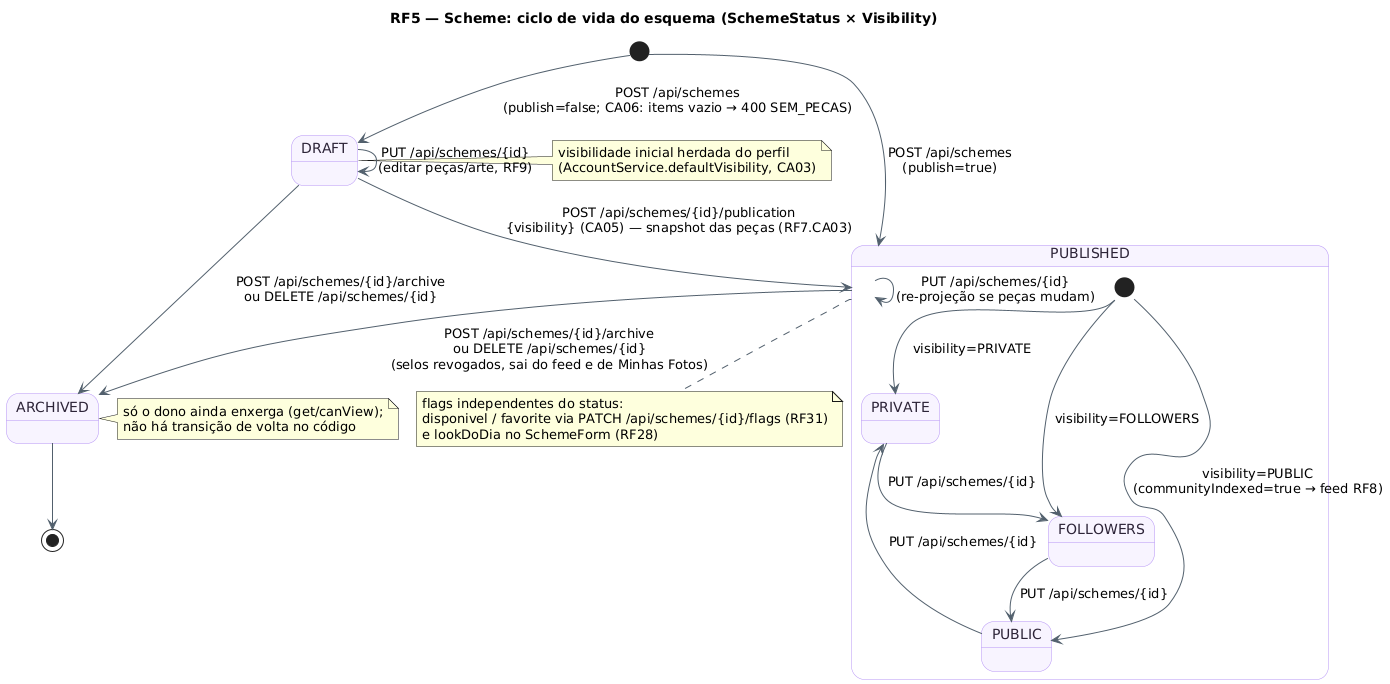

The diagram above was rendered by PlantUML. Its source (embedded in the PNG):
@startuml RF5_MaquinaDeEstados_Esquema
!pragma layout smetana
title RF5 — Scheme: ciclo de vida do esquema (SchemeStatus × Visibility)
skinparam backgroundColor #FFFFFF
skinparam state {
  BackgroundColor #F8F4FF
  BorderColor #B695F5
  FontColor #2D2438
  ArrowColor #52606D
}
[*] --> Rascunho : POST /api/schemes\n(publish=false; CA06: items vazio → 400 SEM_PECAS)
[*] --> Publicado : POST /api/schemes\n(publish=true)
state "DRAFT" as Rascunho
state "PUBLISHED" as Publicado {
  [*] --> Privado : visibility=PRIVATE
  [*] --> Seguidores : visibility=FOLLOWERS
  [*] --> Publico : visibility=PUBLIC\n(communityIndexed=true → feed RF8)
  state "PRIVATE" as Privado
  state "FOLLOWERS" as Seguidores
  state "PUBLIC" as Publico
  Privado --> Seguidores : PUT /api/schemes/{id}
  Seguidores --> Publico : PUT /api/schemes/{id}
  Publico --> Privado : PUT /api/schemes/{id}
}
state "ARCHIVED" as Arquivado
Rascunho --> Rascunho : PUT /api/schemes/{id}\n(editar peças/arte, RF9)
Rascunho --> Publicado : POST /api/schemes/{id}/publication\n{visibility} (CA05) — snapshot das peças (RF7.CA03)
Publicado --> Publicado : PUT /api/schemes/{id}\n(re-projeção se peças mudam)
Rascunho --> Arquivado : POST /api/schemes/{id}/archive\nou DELETE /api/schemes/{id}
Publicado --> Arquivado : POST /api/schemes/{id}/archive\nou DELETE /api/schemes/{id}\n(selos revogados, sai do feed e de Minhas Fotos)
Arquivado --> [*]
note right of Rascunho : visibilidade inicial herdada do perfil\n(AccountService.defaultVisibility, CA03)
note right of Arquivado : só o dono ainda enxerga (get/canView);\nnão há transição de volta no código
note bottom of Publicado : flags independentes do status:\ndisponivel / favorite via PATCH /api/schemes/{id}/flags (RF31)\ne lookDoDia no SchemeForm (RF28)
@enduml